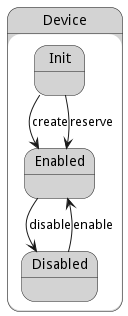

The diagram above was rendered by PlantUML. Its source (embedded in the PNG):
@startuml



state Device #lightgray {

    state Init #lightgray {
    }

    state Enabled #lightgray {
    }

    state Disabled #lightgray {
    }

}


Init --> Enabled : create

Init --> Enabled : reserve

Enabled --> Disabled : disable

Disabled --> Enabled : enable




@enduml